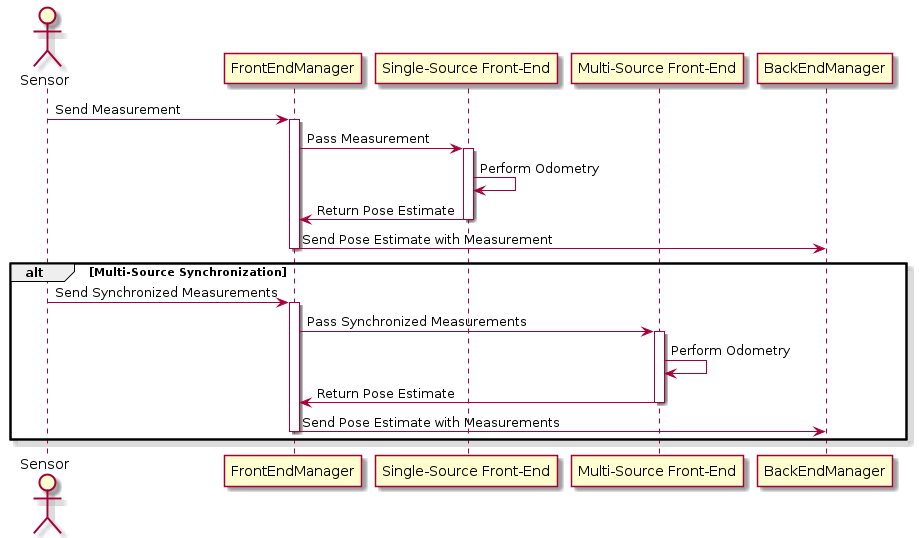

The diagram above was rendered by PlantUML. Its source (embedded in the PNG):
@startuml
skin rose

actor Sensor
participant FrontEndManager
participant "Single-Source Front-End" as SingleSourceFrontEnd
participant "Multi-Source Front-End" as MultiSourceFrontEnd
participant BackEndManager

Sensor -> FrontEndManager : Send Measurement
activate FrontEndManager
FrontEndManager -> SingleSourceFrontEnd : Pass Measurement
activate SingleSourceFrontEnd
SingleSourceFrontEnd -> SingleSourceFrontEnd : Perform Odometry
SingleSourceFrontEnd -> FrontEndManager : Return Pose Estimate
deactivate SingleSourceFrontEnd
FrontEndManager -> BackEndManager : Send Pose Estimate with Measurement
deactivate FrontEndManager

alt Multi-Source Synchronization
    Sensor -> FrontEndManager : Send Synchronized Measurements
    activate FrontEndManager
    FrontEndManager -> MultiSourceFrontEnd : Pass Synchronized Measurements
    activate MultiSourceFrontEnd
    MultiSourceFrontEnd -> MultiSourceFrontEnd : Perform Odometry
    MultiSourceFrontEnd -> FrontEndManager : Return Pose Estimate
    deactivate MultiSourceFrontEnd
    FrontEndManager -> BackEndManager : Send Pose Estimate with Measurements
    deactivate FrontEndManager
end
@enduml